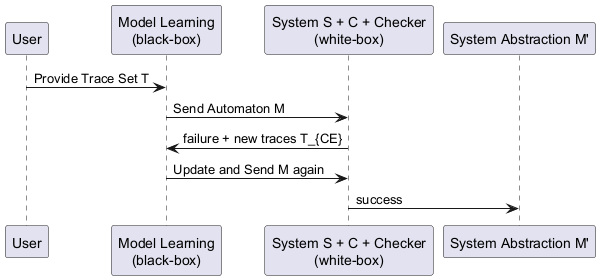

The diagram above was rendered by PlantUML. Its source (embedded in the PNG):
@startuml
participant "User" as User
participant "Model Learning\n(black-box)" as ML
participant "System S + C + Checker\n(white-box)" as Verifier
participant "System Abstraction M'" as Abstraction

User -> ML : Provide Trace Set T
ML -> Verifier : Send Automaton M
Verifier -> ML : failure + new traces T_{CE}
ML -> Verifier : Update and Send M again
Verifier -> Abstraction : success
@enduml